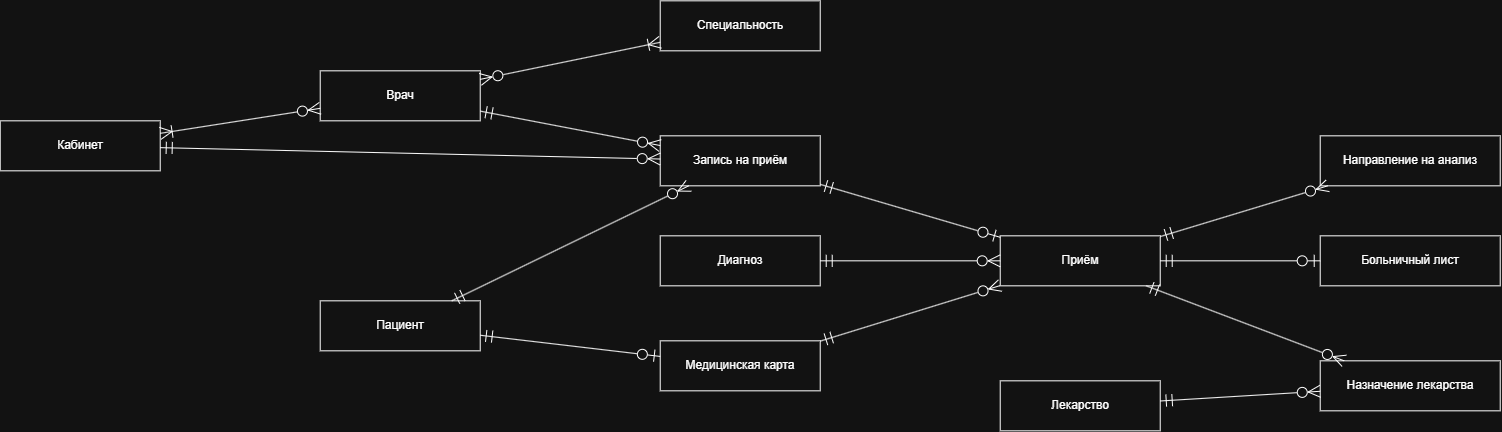

The diagram above was exported from draw.io. Its source (the exported page's mxGraphModel, read from the mxfile embedded in the PNG):
<mxGraphModel dx="1735" dy="800" grid="1" gridSize="10" guides="1" tooltips="1" connect="1" arrows="1" fold="1" page="1" pageScale="1" pageWidth="1600" pageHeight="700" math="0" shadow="0">
  <root>
    <mxCell id="0" />
    <mxCell id="1" parent="0" />
    <mxCell id="NDEeaj6-qH161xYCbgWr-26" parent="1" style="rounded=0;whiteSpace=wrap;html=1;" value="Кабинет" vertex="1">
      <mxGeometry height="50" width="160" x="704.7222222222222" y="503.3333333333335" as="geometry" />
    </mxCell>
    <mxCell id="NDEeaj6-qH161xYCbgWr-27" parent="1" style="rounded=0;whiteSpace=wrap;html=1;" value="Врач" vertex="1">
      <mxGeometry height="50" width="160" x="1024.7222222222222" y="453.3333333333335" as="geometry" />
    </mxCell>
    <mxCell id="NDEeaj6-qH161xYCbgWr-28" parent="1" style="rounded=0;whiteSpace=wrap;html=1;" value="Специальность" vertex="1">
      <mxGeometry height="50" width="160" x="1364.7222222222222" y="383.3333333333335" as="geometry" />
    </mxCell>
    <mxCell id="NDEeaj6-qH161xYCbgWr-29" parent="1" style="rounded=0;whiteSpace=wrap;html=1;" value="Запись на приём" vertex="1">
      <mxGeometry height="50" width="160" x="1364.7222222222222" y="518.3333333333335" as="geometry" />
    </mxCell>
    <mxCell id="NDEeaj6-qH161xYCbgWr-30" parent="1" style="rounded=0;whiteSpace=wrap;html=1;" value="Пациент" vertex="1">
      <mxGeometry height="50" width="160" x="1024.7222222222222" y="683.3333333333335" as="geometry" />
    </mxCell>
    <mxCell id="NDEeaj6-qH161xYCbgWr-31" parent="1" style="rounded=0;whiteSpace=wrap;html=1;" value="Диагноз" vertex="1">
      <mxGeometry height="50" width="160" x="1364.7222222222222" y="618.3333333333335" as="geometry" />
    </mxCell>
    <mxCell id="NDEeaj6-qH161xYCbgWr-32" parent="1" style="rounded=0;whiteSpace=wrap;html=1;" value="Медицинская карта" vertex="1">
      <mxGeometry height="50" width="160" x="1364.7222222222222" y="723.3333333333335" as="geometry" />
    </mxCell>
    <mxCell id="NDEeaj6-qH161xYCbgWr-33" parent="1" style="rounded=0;whiteSpace=wrap;html=1;" value="Приём" vertex="1">
      <mxGeometry height="50" width="160" x="1704.7222222222222" y="618.3333333333335" as="geometry" />
    </mxCell>
    <mxCell id="NDEeaj6-qH161xYCbgWr-34" parent="1" style="rounded=0;whiteSpace=wrap;html=1;" value="Направление на анализ" vertex="1">
      <mxGeometry height="50" width="180" x="2024.7222222222222" y="518.3333333333335" as="geometry" />
    </mxCell>
    <mxCell id="NDEeaj6-qH161xYCbgWr-35" parent="1" style="rounded=0;whiteSpace=wrap;html=1;" value="Больничный лист" vertex="1">
      <mxGeometry height="50" width="180" x="2024.7222222222222" y="618.3333333333335" as="geometry" />
    </mxCell>
    <mxCell id="NDEeaj6-qH161xYCbgWr-36" parent="1" style="rounded=0;whiteSpace=wrap;html=1;" value="Назначение лекарства" vertex="1">
      <mxGeometry height="50" width="180" x="2024.7222222222222" y="743.3333333333335" as="geometry" />
    </mxCell>
    <mxCell id="NDEeaj6-qH161xYCbgWr-37" parent="1" style="rounded=0;whiteSpace=wrap;html=1;" value="Лекарство" vertex="1">
      <mxGeometry height="50" width="160" x="1704.7222222222222" y="763.3333333333335" as="geometry" />
    </mxCell>
    <mxCell id="NDEeaj6-qH161xYCbgWr-38" edge="1" parent="1" source="NDEeaj6-qH161xYCbgWr-26" style="edgeStyle=none;html=1;startArrow=ERoneToMany;startFill=0;endArrow=ERzeroToMany;endFill=0;endSize=10;startSize=10;" target="NDEeaj6-qH161xYCbgWr-27">
      <mxGeometry relative="1" as="geometry" />
    </mxCell>
    <mxCell id="NDEeaj6-qH161xYCbgWr-39" edge="1" parent="1" source="NDEeaj6-qH161xYCbgWr-28" style="edgeStyle=none;html=1;startArrow=ERoneToMany;startFill=0;endArrow=ERzeroToMany;endFill=0;endSize=10;startSize=10;" target="NDEeaj6-qH161xYCbgWr-27">
      <mxGeometry relative="1" as="geometry" />
    </mxCell>
    <mxCell id="NDEeaj6-qH161xYCbgWr-40" edge="1" parent="1" source="NDEeaj6-qH161xYCbgWr-27" style="edgeStyle=none;html=1;startArrow=ERmandOne;startFill=0;endArrow=ERzeroToMany;endFill=0;endSize=10;startSize=10;" target="NDEeaj6-qH161xYCbgWr-29">
      <mxGeometry relative="1" as="geometry" />
    </mxCell>
    <mxCell id="NDEeaj6-qH161xYCbgWr-41" edge="1" parent="1" source="NDEeaj6-qH161xYCbgWr-26" style="edgeStyle=none;html=1;startArrow=ERmandOne;startFill=0;endArrow=ERzeroToMany;endFill=0;endSize=10;startSize=10;" target="NDEeaj6-qH161xYCbgWr-29">
      <mxGeometry relative="1" as="geometry" />
    </mxCell>
    <mxCell id="NDEeaj6-qH161xYCbgWr-42" edge="1" parent="1" source="NDEeaj6-qH161xYCbgWr-30" style="edgeStyle=none;html=1;startArrow=ERmandOne;startFill=0;endArrow=ERzeroToMany;endFill=0;endSize=10;startSize=10;" target="NDEeaj6-qH161xYCbgWr-29">
      <mxGeometry relative="1" as="geometry" />
    </mxCell>
    <mxCell id="NDEeaj6-qH161xYCbgWr-43" edge="1" parent="1" source="NDEeaj6-qH161xYCbgWr-29" style="edgeStyle=none;html=1;startArrow=ERmandOne;startFill=0;endArrow=ERzeroToOne;endFill=0;endSize=10;startSize=10;" target="NDEeaj6-qH161xYCbgWr-33">
      <mxGeometry relative="1" as="geometry" />
    </mxCell>
    <mxCell id="NDEeaj6-qH161xYCbgWr-44" edge="1" parent="1" source="NDEeaj6-qH161xYCbgWr-31" style="edgeStyle=none;html=1;startArrow=ERmandOne;startFill=0;endArrow=ERzeroToMany;endFill=0;endSize=10;startSize=10;" target="NDEeaj6-qH161xYCbgWr-33">
      <mxGeometry relative="1" as="geometry" />
    </mxCell>
    <mxCell id="NDEeaj6-qH161xYCbgWr-45" edge="1" parent="1" source="NDEeaj6-qH161xYCbgWr-32" style="edgeStyle=none;html=1;startArrow=ERmandOne;startFill=0;endArrow=ERzeroToMany;endFill=0;endSize=10;startSize=10;" target="NDEeaj6-qH161xYCbgWr-33">
      <mxGeometry relative="1" as="geometry" />
    </mxCell>
    <mxCell id="NDEeaj6-qH161xYCbgWr-46" edge="1" parent="1" source="NDEeaj6-qH161xYCbgWr-30" style="edgeStyle=none;html=1;startArrow=ERmandOne;startFill=0;endArrow=ERzeroToOne;endFill=0;endSize=10;startSize=10;" target="NDEeaj6-qH161xYCbgWr-32">
      <mxGeometry relative="1" as="geometry" />
    </mxCell>
    <mxCell id="NDEeaj6-qH161xYCbgWr-47" edge="1" parent="1" source="NDEeaj6-qH161xYCbgWr-33" style="edgeStyle=none;html=1;startArrow=ERmandOne;startFill=0;endArrow=ERzeroToMany;endFill=0;endSize=10;startSize=10;" target="NDEeaj6-qH161xYCbgWr-34">
      <mxGeometry relative="1" as="geometry" />
    </mxCell>
    <mxCell id="NDEeaj6-qH161xYCbgWr-48" edge="1" parent="1" source="NDEeaj6-qH161xYCbgWr-33" style="edgeStyle=none;html=1;startArrow=ERmandOne;startFill=0;endArrow=ERzeroToOne;endFill=0;endSize=10;startSize=10;" target="NDEeaj6-qH161xYCbgWr-35">
      <mxGeometry relative="1" as="geometry" />
    </mxCell>
    <mxCell id="NDEeaj6-qH161xYCbgWr-49" edge="1" parent="1" source="NDEeaj6-qH161xYCbgWr-33" style="edgeStyle=none;html=1;startArrow=ERmandOne;startFill=0;endArrow=ERzeroToMany;endFill=0;endSize=10;startSize=10;" target="NDEeaj6-qH161xYCbgWr-36">
      <mxGeometry relative="1" as="geometry" />
    </mxCell>
    <mxCell id="NDEeaj6-qH161xYCbgWr-50" edge="1" parent="1" source="NDEeaj6-qH161xYCbgWr-37" style="edgeStyle=none;html=1;startArrow=ERmandOne;startFill=0;endArrow=ERzeroToMany;endFill=0;endSize=10;startSize=10;" target="NDEeaj6-qH161xYCbgWr-36">
      <mxGeometry relative="1" as="geometry" />
    </mxCell>
  </root>
</mxGraphModel>